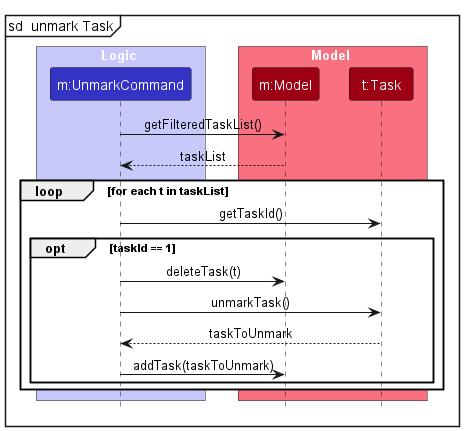

The diagram above was rendered by PlantUML. Its source (embedded in the PNG):
@startuml
!include style.puml
skinparam ArrowFontStyle plain

mainframe sd  unmark Task
box Logic LOGIC_COLOR_T1
participant "m:UnmarkCommand" as UnmarkCommand LOGIC_COLOR
end box

box Model MODEL_COLOR_T1
participant "m:Model" as Model MODEL_COLOR
participant "t:Task" as Task MODEL_COLOR
end box

UnmarkCommand -> Model : getFilteredTaskList()
Model --> UnmarkCommand : taskList

loop for each t in taskList
    UnmarkCommand -> Task: getTaskId()
    opt taskId == 1
        UnmarkCommand -> Model : deleteTask(t)
        UnmarkCommand -> Task : unmarkTask()
        Task --> UnmarkCommand : taskToUnmark
        UnmarkCommand -> Model : addTask(taskToUnmark)
    end
end
@enduml